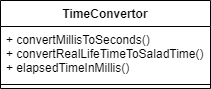

The diagram above was exported from draw.io. Its source (the exported page's mxGraphModel, read from the mxfile embedded in the PNG):
<mxGraphModel dx="1022" dy="460" grid="1" gridSize="10" guides="1" tooltips="1" connect="1" arrows="1" fold="1" page="1" pageScale="1" pageWidth="827" pageHeight="1169" math="0" shadow="0">
  <root>
    <mxCell id="0" />
    <mxCell id="1" parent="0" />
    <mxCell id="k_II1ZLEPyRCFHH_49kI-1" value="TimeConvertor" style="swimlane;fontStyle=1;align=center;verticalAlign=top;childLayout=stackLayout;horizontal=1;startSize=26;horizontalStack=0;resizeParent=1;resizeParentMax=0;resizeLast=0;collapsible=1;marginBottom=0;" vertex="1" parent="1">
      <mxGeometry x="310" y="110" width="210" height="88" as="geometry" />
    </mxCell>
    <mxCell id="k_II1ZLEPyRCFHH_49kI-2" value="+ convertMillisToSeconds()&#10;+ convertRealLifeTimeToSaladTime() &#10;+ elapsedTimeInMillis()" style="text;strokeColor=none;fillColor=none;align=left;verticalAlign=top;spacingLeft=4;spacingRight=4;overflow=hidden;rotatable=0;points=[[0,0.5],[1,0.5]];portConstraint=eastwest;" vertex="1" parent="k_II1ZLEPyRCFHH_49kI-1">
      <mxGeometry y="26" width="210" height="54" as="geometry" />
    </mxCell>
    <mxCell id="k_II1ZLEPyRCFHH_49kI-3" value="" style="line;strokeWidth=1;fillColor=none;align=left;verticalAlign=middle;spacingTop=-1;spacingLeft=3;spacingRight=3;rotatable=0;labelPosition=right;points=[];portConstraint=eastwest;strokeColor=inherit;" vertex="1" parent="k_II1ZLEPyRCFHH_49kI-1">
      <mxGeometry y="80" width="210" height="8" as="geometry" />
    </mxCell>
  </root>
</mxGraphModel>